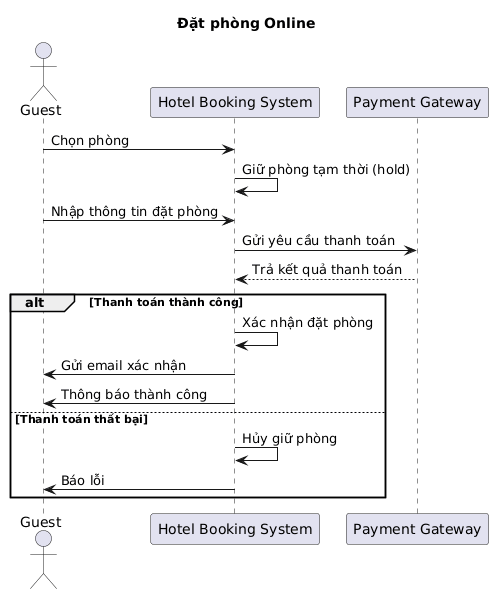

The diagram above was rendered by PlantUML. Its source (embedded in the PNG):
@startuml
actor Guest
participant "Hotel Booking System" as HBS
participant "Payment Gateway" as PG

title Đặt phòng Online

Guest -> HBS : Chọn phòng
HBS -> HBS : Giữ phòng tạm thời (hold)

Guest -> HBS : Nhập thông tin đặt phòng
HBS -> PG : Gửi yêu cầu thanh toán
PG --> HBS : Trả kết quả thanh toán

alt Thanh toán thành công
    HBS -> HBS : Xác nhận đặt phòng
    HBS -> Guest : Gửi email xác nhận
    HBS -> Guest : Thông báo thành công
else Thanh toán thất bại
    HBS -> HBS : Hủy giữ phòng
    HBS -> Guest : Báo lỗi
end
@enduml